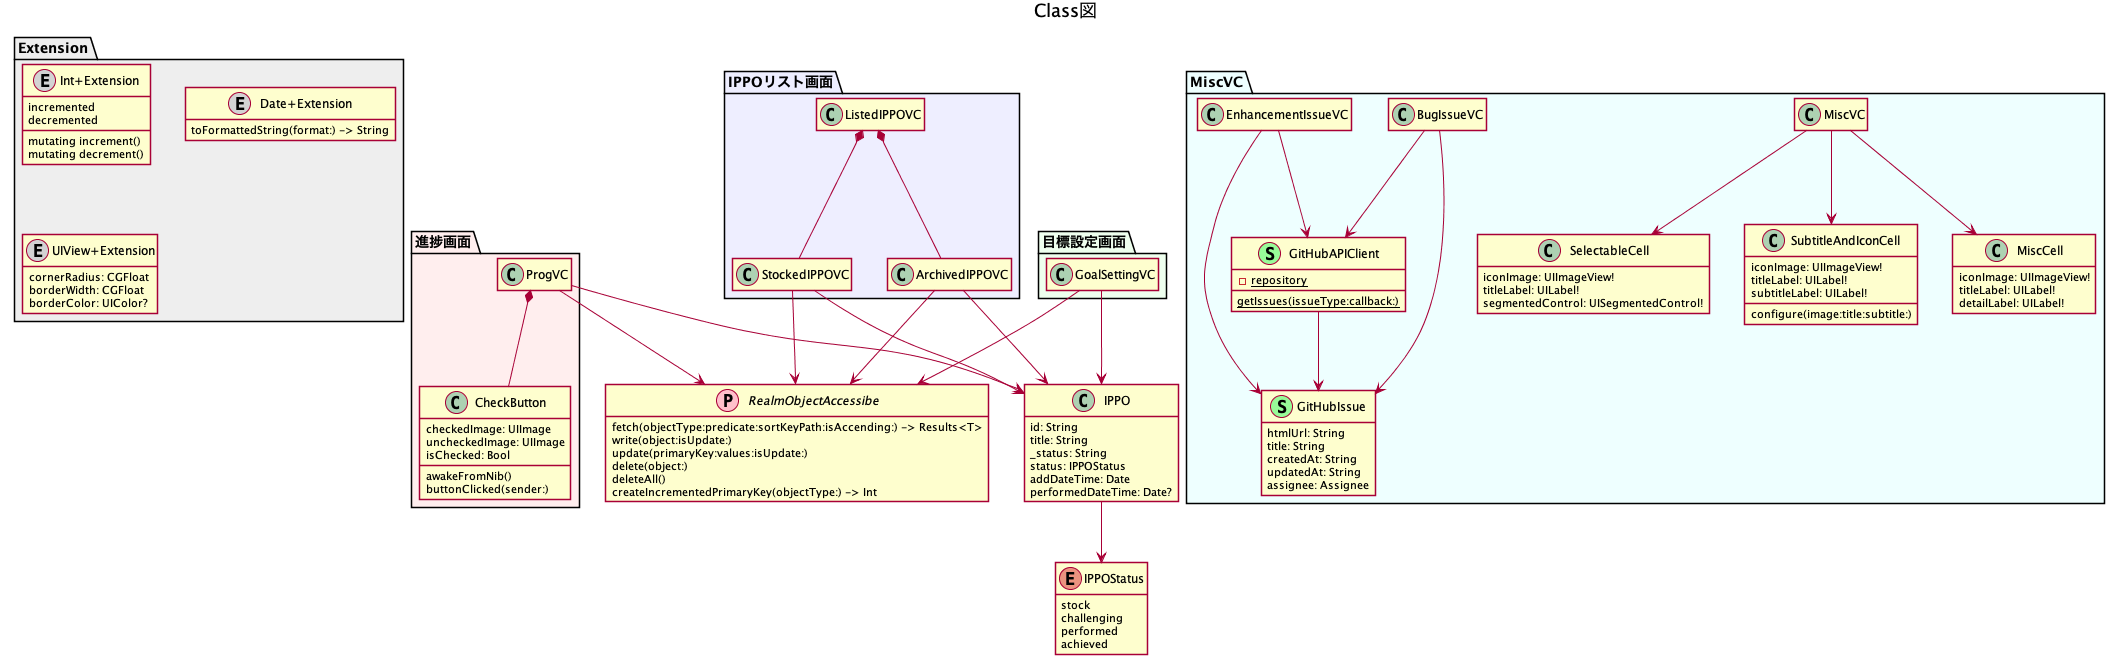

The diagram above was rendered by PlantUML. Its source (embedded in the PNG):
@startuml ClassDiagram
title Class図

class IPPO {
    id: String
    title: String
    _status: String
    status: IPPOStatus
    addDateTime: Date
    performedDateTime: Date?
}

enum IPPOStatus {
    stock
    challenging
    performed
    achieved
}

Interface RealmObjectAccessibe << (P, Pink) >> {
    fetch(objectType:predicate:sortKeyPath:isAccending:) -> Results<T>
    write(object:isUpdate:)
    update(primaryKey:values:isUpdate:)
    delete(object:)
    deleteAll()
    createIncrementedPrimaryKey(objectType:) -> Int
}

package 目標設定画面 #efe {
    class GoalSettingVC {

    }
}

package 進捗画面 #fee {
    class ProgVC {

    }
    class CheckButton {
    checkedImage: UIImage
    uncheckedImage: UIImage
    isChecked: Bool
    awakeFromNib()
    buttonClicked(sender:)
    }
}

package IPPOリスト画面 #eef {
    class ListedIPPOVC {

    }
    class StockedIPPOVC {

    }
    class ArchivedIPPOVC {

    }
}

package MiscVC #eff {
    class MiscVC {

    }
    class BugIssueVC {

    }
    class EnhancementIssueVC {

    }
    class MiscCell {
        iconImage: UIImageView!
        titleLabel: UILabel!
        detailLabel: UILabel!
    }
    class SelectableCell {
        iconImage: UIImageView!
        titleLabel: UILabel!
        segmentedControl: UISegmentedControl!   
    }
    class SubtitleAndIconCell {
        iconImage: UIImageView!
        titleLabel: UILabel!
        subtitleLabel: UILabel!
        configure(image:title:subtitle:)
    }
    class GitHubAPIClient << (S, PaleGreen) >> {
        - {static}repository
        {static}getIssues(issueType:callback:)
    }    
    class GitHubIssue << (S, PaleGreen) >> {
        htmlUrl: String
        title: String
        createdAt: String
        updatedAt: String
        assignee: Assignee
    }
}

package Extension #eee {
    class Int+Extension << (E, LightGray) >> {
        incremented
        decremented
        mutating increment()
        mutating decrement()
    }
    class Date+Extension << (E, LightGray) >> {
        toFormattedString(format:) -> String
    }
    class UIView+Extension << (E, LightGray) >> {
        cornerRadius: CGFloat
        borderWidth: CGFloat
        borderColor: UIColor?
    }
}

IPPO --> IPPOStatus

GitHubAPIClient --> GitHubIssue

GoalSettingVC --> RealmObjectAccessibe
GoalSettingVC --> IPPO

ProgVC --> RealmObjectAccessibe
ProgVC --> IPPO
ProgVC *-- CheckButton

ListedIPPOVC *-- StockedIPPOVC
ListedIPPOVC *-- ArchivedIPPOVC

StockedIPPOVC --> RealmObjectAccessibe
StockedIPPOVC --> IPPO

ArchivedIPPOVC --> RealmObjectAccessibe
ArchivedIPPOVC --> IPPO

MiscVC --> MiscCell
MiscVC --> SelectableCell
MiscVC --> SubtitleAndIconCell

BugIssueVC --> GitHubAPIClient
BugIssueVC --> GitHubIssue

EnhancementIssueVC --> GitHubAPIClient
EnhancementIssueVC --> GitHubIssue

hide empty members
skinparam shadowing false

@enduml